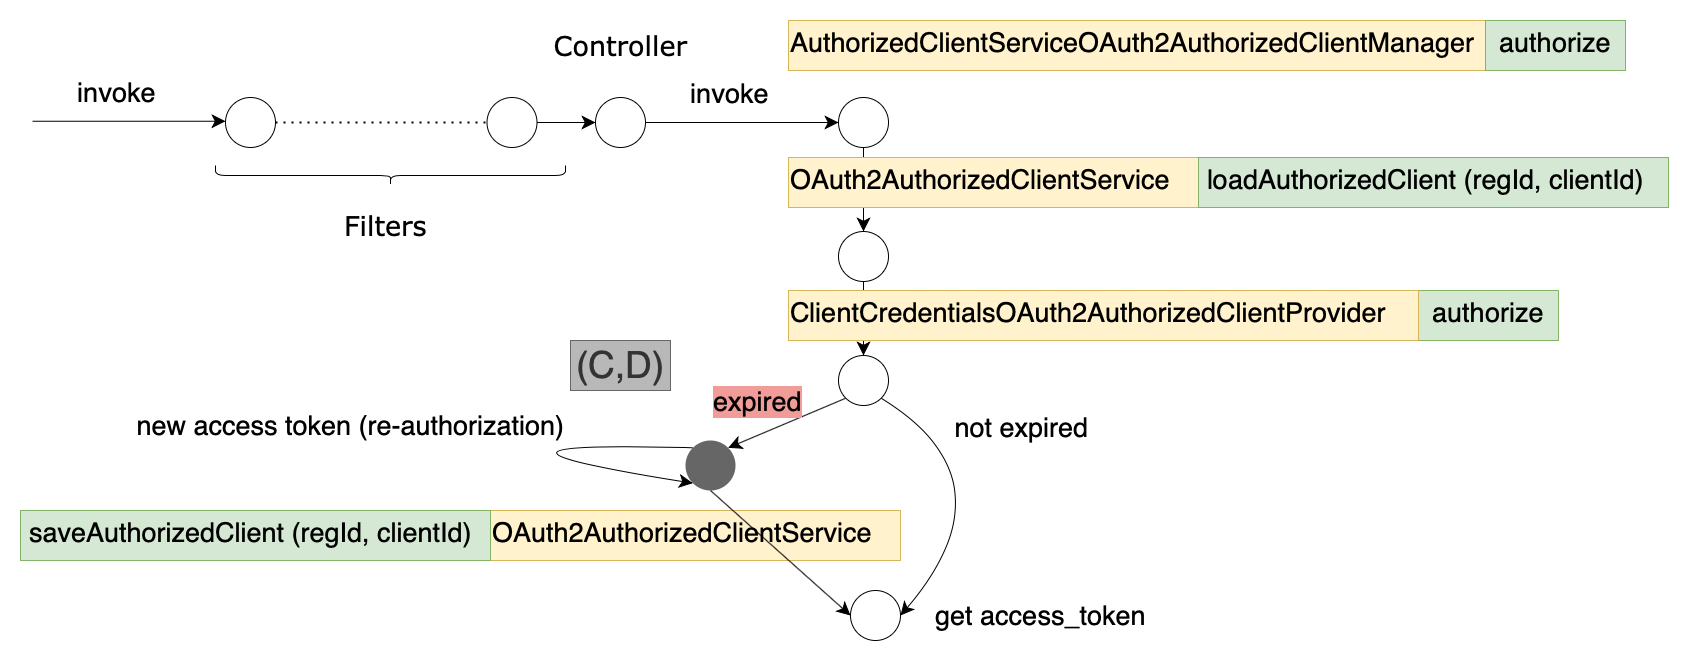

The diagram above was exported from draw.io. Its source (the exported page's mxGraphModel, read from the mxfile embedded in the PNG):
<mxGraphModel dx="3128" dy="4853" grid="1" gridSize="10" guides="1" tooltips="1" connect="1" arrows="1" fold="1" page="0" pageScale="1" pageWidth="827" pageHeight="1169" math="0" shadow="0">
  <root>
    <mxCell id="0" />
    <mxCell id="1" parent="0" />
    <mxCell id="2" value="OAuth2AuthorizedClientService" style="text;whiteSpace=wrap;html=1;fontSize=27;fillColor=#fff2cc;strokeColor=#d6b656;" vertex="1" parent="1">
      <mxGeometry x="4330" y="1350" width="410" height="50" as="geometry" />
    </mxCell>
    <mxCell id="3" value="" style="ellipse;whiteSpace=wrap;html=1;aspect=fixed;fontSize=27;" vertex="1" parent="1">
      <mxGeometry x="4065" y="937" width="50" height="50" as="geometry" />
    </mxCell>
    <mxCell id="4" value="" style="ellipse;whiteSpace=wrap;html=1;aspect=fixed;fontSize=27;" vertex="1" parent="1">
      <mxGeometry x="4326.5" y="937" width="50" height="50" as="geometry" />
    </mxCell>
    <mxCell id="5" value="" style="endArrow=none;dashed=1;html=1;dashPattern=1 3;strokeWidth=2;rounded=0;fontSize=27;endSize=11;exitX=1;exitY=0.5;exitDx=0;exitDy=0;entryX=0;entryY=0.5;entryDx=0;entryDy=0;" edge="1" source="3" target="4" parent="1">
      <mxGeometry width="50" height="50" relative="1" as="geometry">
        <mxPoint x="4195" y="980" as="sourcePoint" />
        <mxPoint x="4275" y="980" as="targetPoint" />
      </mxGeometry>
    </mxCell>
    <mxCell id="6" value="" style="shape=curlyBracket;whiteSpace=wrap;html=1;rounded=1;flipH=1;fontSize=27;rotation=90;" vertex="1" parent="1">
      <mxGeometry x="4220" y="840" width="20" height="350" as="geometry" />
    </mxCell>
    <mxCell id="7" value="Filters" style="text;html=1;align=center;verticalAlign=middle;resizable=0;points=[];autosize=1;strokeColor=none;fillColor=none;fontSize=27;fontFamily=Verdana;" vertex="1" parent="1">
      <mxGeometry x="4175" y="1045" width="100" height="40" as="geometry" />
    </mxCell>
    <mxCell id="8" value="" style="ellipse;whiteSpace=wrap;html=1;aspect=fixed;fontSize=27;" vertex="1" parent="1">
      <mxGeometry x="4435" y="937" width="50" height="50" as="geometry" />
    </mxCell>
    <mxCell id="9" value="Controller" style="text;html=1;align=center;verticalAlign=middle;resizable=0;points=[];autosize=1;strokeColor=none;fillColor=none;fontSize=27;fontFamily=Verdana;" vertex="1" parent="1">
      <mxGeometry x="4385" y="865" width="150" height="40" as="geometry" />
    </mxCell>
    <mxCell id="10" value="" style="ellipse;whiteSpace=wrap;html=1;aspect=fixed;fontSize=27;" vertex="1" parent="1">
      <mxGeometry x="4678" y="937" width="50" height="50" as="geometry" />
    </mxCell>
    <mxCell id="11" value="" style="endArrow=classic;html=1;rounded=0;fontSize=27;exitX=1;exitY=0.5;exitDx=0;exitDy=0;entryX=0;entryY=0.5;entryDx=0;entryDy=0;endSize=11;" edge="1" source="8" target="10" parent="1">
      <mxGeometry width="50" height="50" relative="1" as="geometry">
        <mxPoint x="4511.5" y="989.5799999999999" as="sourcePoint" />
        <mxPoint x="4561.5" y="989.5799999999999" as="targetPoint" />
      </mxGeometry>
    </mxCell>
    <mxCell id="12" value="invoke" style="edgeLabel;html=1;align=center;verticalAlign=middle;resizable=0;points=[];fontSize=27;" vertex="1" connectable="0" parent="11">
      <mxGeometry x="-0.3643" y="-4" relative="1" as="geometry">
        <mxPoint x="20" y="-34" as="offset" />
      </mxGeometry>
    </mxCell>
    <mxCell id="13" value="AuthorizedClientServiceOAuth2AuthorizedClientManager" style="text;whiteSpace=wrap;html=1;fontSize=27;fillColor=#fff2cc;strokeColor=#d6b656;" vertex="1" parent="1">
      <mxGeometry x="4628" y="860" width="697" height="50" as="geometry" />
    </mxCell>
    <mxCell id="14" value="saveAuthorizedClient&amp;nbsp;(regId, clientId)" style="text;whiteSpace=wrap;html=1;fontSize=27;fillColor=#d5e8d4;strokeColor=#82b366;spacingLeft=7;" vertex="1" parent="1">
      <mxGeometry x="3860" y="1350" width="470" height="50" as="geometry" />
    </mxCell>
    <mxCell id="15" value="" style="ellipse;whiteSpace=wrap;html=1;aspect=fixed;fontSize=27;" vertex="1" parent="1">
      <mxGeometry x="4678" y="1071" width="50" height="50" as="geometry" />
    </mxCell>
    <mxCell id="16" value="" style="endArrow=classic;html=1;rounded=0;fontSize=27;exitX=0.5;exitY=1;exitDx=0;exitDy=0;entryX=0.5;entryY=0;entryDx=0;entryDy=0;endSize=11;" edge="1" source="10" target="15" parent="1">
      <mxGeometry width="50" height="50" relative="1" as="geometry">
        <mxPoint x="4521.5" y="1000" as="sourcePoint" />
        <mxPoint x="4688" y="1000" as="targetPoint" />
      </mxGeometry>
    </mxCell>
    <mxCell id="17" value="" style="ellipse;whiteSpace=wrap;html=1;aspect=fixed;fontSize=27;fillColor=#666666;strokeColor=none;" vertex="1" parent="1">
      <mxGeometry x="4525" y="1280" width="50" height="50" as="geometry" />
    </mxCell>
    <mxCell id="18" value="OAuth2AuthorizedClientService" style="text;whiteSpace=wrap;html=1;fontSize=27;fillColor=#fff2cc;strokeColor=#d6b656;" vertex="1" parent="1">
      <mxGeometry x="4628" y="997" width="410" height="50" as="geometry" />
    </mxCell>
    <mxCell id="19" value="loadAuthorizedClient&amp;nbsp;(regId, clientId)" style="text;whiteSpace=wrap;html=1;fontSize=27;fillColor=#d5e8d4;strokeColor=#82b366;spacingLeft=7;" vertex="1" parent="1">
      <mxGeometry x="5038" y="997" width="470" height="50" as="geometry" />
    </mxCell>
    <mxCell id="20" value="" style="endArrow=classic;html=1;rounded=0;fontSize=27;exitX=0.5;exitY=1;exitDx=0;exitDy=0;endSize=11;entryX=0;entryY=0.5;entryDx=0;entryDy=0;" edge="1" source="17" target="27" parent="1">
      <mxGeometry width="50" height="50" relative="1" as="geometry">
        <mxPoint x="4586.5" y="1265" as="sourcePoint" />
        <mxPoint x="4582" y="1440" as="targetPoint" />
      </mxGeometry>
    </mxCell>
    <mxCell id="21" value="authorize" style="text;whiteSpace=wrap;html=1;fontSize=27;fillColor=#d5e8d4;strokeColor=#82b366;spacingLeft=0;align=center;" vertex="1" parent="1">
      <mxGeometry x="5258" y="1130" width="140" height="50" as="geometry" />
    </mxCell>
    <mxCell id="22" value="" style="ellipse;whiteSpace=wrap;html=1;aspect=fixed;fontSize=27;" vertex="1" parent="1">
      <mxGeometry x="4678" y="1195" width="50" height="50" as="geometry" />
    </mxCell>
    <mxCell id="23" value="" style="endArrow=classic;html=1;rounded=0;fontSize=27;exitX=0;exitY=1;exitDx=0;exitDy=0;endSize=11;entryX=1;entryY=0;entryDx=0;entryDy=0;" edge="1" source="22" target="17" parent="1">
      <mxGeometry width="50" height="50" relative="1" as="geometry">
        <mxPoint x="4560" y="1340" as="sourcePoint" />
        <mxPoint x="4592" y="1450" as="targetPoint" />
      </mxGeometry>
    </mxCell>
    <mxCell id="24" value="expired" style="edgeLabel;html=1;align=center;verticalAlign=middle;resizable=0;points=[];fontSize=27;labelBackgroundColor=#F19C99;" vertex="1" connectable="0" parent="23">
      <mxGeometry x="-0.3643" y="-4" relative="1" as="geometry">
        <mxPoint x="-51" y="-10" as="offset" />
      </mxGeometry>
    </mxCell>
    <mxCell id="25" value="" style="curved=1;endArrow=none;html=1;rounded=0;fontSize=27;endSize=11;entryX=0;entryY=0;entryDx=0;entryDy=0;exitX=0;exitY=1;exitDx=0;exitDy=0;startArrow=classic;startFill=1;endFill=0;startSize=11;" edge="1" source="17" target="17" parent="1">
      <mxGeometry width="50" height="50" relative="1" as="geometry">
        <mxPoint x="4675" y="1460" as="sourcePoint" />
        <mxPoint x="4725" y="1410" as="targetPoint" />
        <Array as="points">
          <mxPoint x="4265" y="1280" />
        </Array>
      </mxGeometry>
    </mxCell>
    <mxCell id="26" value="new access token (re-authorization)" style="text;html=1;align=center;verticalAlign=middle;resizable=0;points=[];autosize=1;strokeColor=none;fillColor=none;fontSize=27;" vertex="1" parent="1">
      <mxGeometry x="3970" y="1245" width="440" height="40" as="geometry" />
    </mxCell>
    <mxCell id="27" value="" style="ellipse;whiteSpace=wrap;html=1;aspect=fixed;fontSize=27;" vertex="1" parent="1">
      <mxGeometry x="4690" y="1430" width="50" height="50" as="geometry" />
    </mxCell>
    <mxCell id="28" value="" style="endArrow=classic;html=1;rounded=0;fontSize=27;exitX=0.5;exitY=1;exitDx=0;exitDy=0;entryX=0.5;entryY=0;entryDx=0;entryDy=0;endSize=11;" edge="1" source="15" target="22" parent="1">
      <mxGeometry width="50" height="50" relative="1" as="geometry">
        <mxPoint x="4713" y="997" as="sourcePoint" />
        <mxPoint x="4713" y="1081" as="targetPoint" />
      </mxGeometry>
    </mxCell>
    <mxCell id="29" value="ClientCredentialsOAuth2AuthorizedClientProvider" style="text;whiteSpace=wrap;html=1;fontSize=27;fillColor=#fff2cc;strokeColor=#d6b656;" vertex="1" parent="1">
      <mxGeometry x="4628" y="1130" width="630" height="50" as="geometry" />
    </mxCell>
    <mxCell id="30" value="authorize" style="text;whiteSpace=wrap;html=1;fontSize=27;fillColor=#d5e8d4;strokeColor=#82b366;spacingLeft=0;align=center;" vertex="1" parent="1">
      <mxGeometry x="5325" y="860" width="140" height="50" as="geometry" />
    </mxCell>
    <mxCell id="31" value="" style="curved=1;endArrow=none;html=1;rounded=0;fontSize=27;endSize=11;entryX=1;entryY=1;entryDx=0;entryDy=0;exitX=1;exitY=0.5;exitDx=0;exitDy=0;startArrow=classic;startFill=1;endFill=0;startSize=11;" edge="1" source="27" target="22" parent="1">
      <mxGeometry width="50" height="50" relative="1" as="geometry">
        <mxPoint x="4542.322330470336" y="1332.6776695296637" as="sourcePoint" />
        <mxPoint x="4542.322330470336" y="1297.3223304703363" as="targetPoint" />
        <Array as="points">
          <mxPoint x="4855" y="1320" />
        </Array>
      </mxGeometry>
    </mxCell>
    <mxCell id="32" value="not expired" style="edgeLabel;html=1;align=center;verticalAlign=middle;resizable=0;points=[];fontSize=27;" vertex="1" connectable="0" parent="31">
      <mxGeometry x="0.5585" y="9" relative="1" as="geometry">
        <mxPoint x="80" y="-19" as="offset" />
      </mxGeometry>
    </mxCell>
    <mxCell id="33" value="get access_token" style="text;html=1;align=center;verticalAlign=middle;resizable=0;points=[];autosize=1;strokeColor=none;fillColor=none;fontSize=27;" vertex="1" parent="1">
      <mxGeometry x="4765" y="1435" width="230" height="40" as="geometry" />
    </mxCell>
    <mxCell id="34" value="" style="endArrow=classic;html=1;rounded=0;fontSize=27;exitX=1;exitY=0.5;exitDx=0;exitDy=0;entryX=0;entryY=0.5;entryDx=0;entryDy=0;endSize=11;" edge="1" source="4" target="8" parent="1">
      <mxGeometry width="50" height="50" relative="1" as="geometry">
        <mxPoint x="4494.999999999991" y="972" as="sourcePoint" />
        <mxPoint x="4688" y="972" as="targetPoint" />
      </mxGeometry>
    </mxCell>
    <mxCell id="35" value="" style="endArrow=classic;html=1;rounded=0;fontSize=27;exitX=1;exitY=0.5;exitDx=0;exitDy=0;entryX=0;entryY=0.5;entryDx=0;entryDy=0;endSize=11;" edge="1" parent="1">
      <mxGeometry width="50" height="50" relative="1" as="geometry">
        <mxPoint x="3871.999999999809" y="960.75" as="sourcePoint" />
        <mxPoint x="4065" y="960.75" as="targetPoint" />
      </mxGeometry>
    </mxCell>
    <mxCell id="36" value="invoke" style="edgeLabel;html=1;align=center;verticalAlign=middle;resizable=0;points=[];fontSize=27;" vertex="1" connectable="0" parent="35">
      <mxGeometry x="-0.3643" y="-4" relative="1" as="geometry">
        <mxPoint x="20" y="-34" as="offset" />
      </mxGeometry>
    </mxCell>
    <mxCell id="37" value="(C,D)" style="text;html=1;align=center;verticalAlign=middle;resizable=0;points=[];autosize=1;strokeColor=#666666;fillColor=#B8B8B8;fontSize=37;fontColor=#333333;" vertex="1" parent="1">
      <mxGeometry x="4410" y="1180" width="100" height="50" as="geometry" />
    </mxCell>
  </root>
</mxGraphModel>